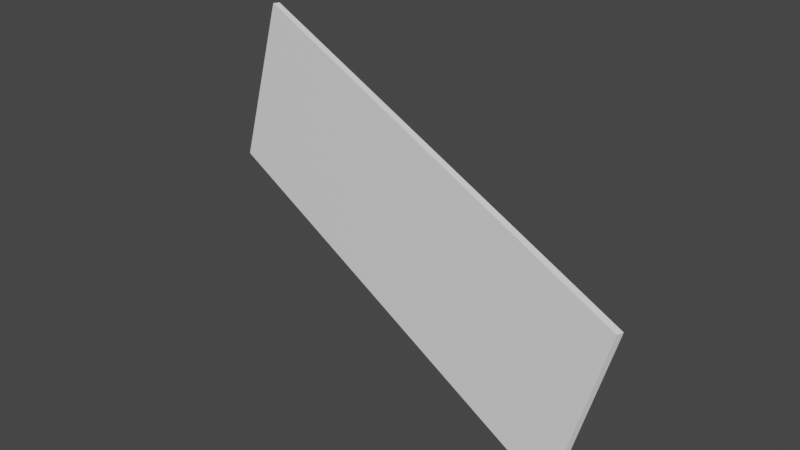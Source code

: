 # Source: architecture.blend  (saved by Blender 3.2.14; exported with 4.5.12 LTS)
import bpy
from mathutils import Matrix  # noqa: F401  (used for matrix-valued properties, if any)

bpy.ops.wm.read_factory_settings(use_empty=True)
scene = bpy.context.scene
scene.name = 'Scene'

# ---- collections
col_collection = bpy.data.collections.new('Collection'); scene.collection.children.link(col_collection)

# ---- images (referenced by path relative to the original .blend; pixels are not part of the script)
import os
ASSET_DIR = os.environ.get("B2B_ASSET_DIR", "")  # directory of the original .blend (textures are referenced by path, not embedded)
HERE = os.path.dirname(os.path.abspath(__file__))  # packed textures are extracted next to this script under _unpacked/

def load_image(name, relpath, width, height, colorspace="sRGB"):
    """Load a texture the original file referenced (path relative to the .blend, or extracted next to this script)."""
    p = next((c for c in (os.path.join(HERE, relpath), os.path.join(ASSET_DIR, relpath)) if relpath and os.path.exists(c)), "")
    if p:
        img = bpy.data.images.load(p, check_existing=True)
        img.name = name
    else:  # same state as the original file: an image datablock whose file is absent (Cycles renders it pink)
        img = bpy.data.images.new(name, width, height)
        img.source = "FILE"
        img.filepath = "//" + (relpath or name)
    img.colorspace_settings.name = colorspace
    return img
img_screenshot_2023_11_10_at_11_47_14_png = load_image('Screenshot 2023-11-10 at 11.47.14.png', 'Screenshot 2023-11-10 at 11.47.14.png', 1024, 1024, 'sRGB')

# ---- materials (node trees are filled in below, after node groups)
mat_material_001 = bpy.data.materials.new('Material.001')
mat_material_001.use_transparent_shadow = False

# ---- material node trees
mat_material_001.use_nodes = True; mat_material_001.node_tree.nodes.clear()
_N = mat_material_001.node_tree.nodes; _L = mat_material_001.node_tree.links
n0 = _N.new('ShaderNodeBsdfPrincipled'); n0.name = 'Principled BSDF'; n0.location = (10, 300)
n0.distribution = 'GGX'
n0.subsurface_method = 'RANDOM_WALK_SKIN'
n0.inputs[3].default_value = 1.45
n0.inputs[27].default_value = (0.0, 0.0, 0.0, 1.0)
n0.inputs[28].default_value = 1.0
n1 = _N.new('ShaderNodeOutputMaterial'); n1.name = 'Material Output'; n1.location = (300, 300)
n2 = _N.new('ShaderNodeTexImage'); n2.name = 'Image Texture'; n2.location = (-606, 94)
n2.image = img_screenshot_2023_11_10_at_11_47_14_png
_L.new(n0.outputs[0], n1.inputs[0])
_L.new(n2.outputs[1], n0.inputs[0])
n1.is_active_output = True

# ---- world
world_world = bpy.data.worlds.new('World'); scene.world = world_world
world_world.use_nodes = True; world_world.node_tree.nodes.clear()
_N = world_world.node_tree.nodes; _L = world_world.node_tree.links
n0 = _N.new('ShaderNodeOutputWorld'); n0.name = 'World Output'; n0.location = (300, 300)
n1 = _N.new('ShaderNodeBackground'); n1.name = 'Background'; n1.location = (10, 300)
n1.inputs[0].default_value = (0.05088, 0.05088, 0.05088, 1.0)
_L.new(n1.outputs[0], n0.inputs[0])
n0.is_active_output = True
world_world.color = (0.05088, 0.05088, 0.05088)
world_world.use_sun_shadow = False
world_world.sun_shadow_jitter_overblur = 0.0

# ---- meshes
me_cube_001 = bpy.data.meshes.new('Cube.001')
me_cube_001.from_pydata([(-2.791, -0.2497, -1.0), (-2.791, -0.2497, 1.0), (-2.791, -0.1721, -1.0), (-2.791, -0.1721, 1.0), (2.791, -0.2497, -1.0), (2.791, -0.2497, 1.0), (2.791, -0.1721, -1.0), (2.791, -0.1721, 1.0)], [], [(0, 1, 3, 2), (2, 3, 7, 6), (6, 7, 5, 4), (4, 5, 1, 0), (2, 6, 4, 0), (7, 3, 1, 5)])
_uv = me_cube_001.uv_layers.new(name='UVMap')
_uv.uv.foreach_set('vector', [0.8342, 0.02079, 0.8342, 0.9792, 0.8083, 0.9792, 0.8083, 0.02079, 0.8083, 0.02079, 0.8083, 0.9792, 0.3588, 0.9792, 0.3588, 0.02079, 0.3588, 0.02079, 0.3588, 0.9792, 0.3329, 0.9792, 0.3329, 0.02079, 0.3329, 0.02079, 0.3329, 0.9792, 0.1658, 0.9792, 0.1658, 0.02079, 0.3588, -0.9376, 0.3588, 0.02079, 0.3329, 0.02079, 0.3329, -0.9376, 0.3588, 0.9792, 0.3588, 1.938, 0.3329, 1.938, 0.3329, 0.9792])
me_cube_001.materials.append(mat_material_001)
me_cube_001.update()

# ---- objects
ob_cube = bpy.data.objects.new('Cube', me_cube_001)

# ---- transforms, parenting, visibility, modifiers, constraints
ob_cube.location = (0.0, 0.0, 0.0)
ob_cube.rotation_euler = (-0.06919, 0.2638, -0.2598)

# ---- collection membership
col_collection.objects.link(ob_cube)

# ---- scene / render settings (as saved in the file)
scene.frame_start = 1; scene.frame_end = 250; scene.frame_set(2)
scene.render.engine = 'BLENDER_EEVEE_NEXT'
scene.render.use_single_layer = True
scene.cycles.sampling_pattern = 'TABULATED_SOBOL'
scene.cycles.use_light_tree = False
scene.view_settings.view_transform = 'Filmic'
bpy.context.view_layer.update()

# ---- added for rendering (the .blend has no active camera and no usable light): camera, sun
cam_auto = bpy.data.cameras.new('AutoCamera')
cam_auto.lens = 50.0
cam_auto.sensor_width = 36.0
cam_auto.clip_end = 1000.0
ob_auto_camera = bpy.data.objects.new('AutoCamera', cam_auto)
scene.collection.objects.link(ob_auto_camera)
ob_auto_camera.location = (6.28136, -7.80239, 5.07946)
ob_auto_camera.rotation_euler = (1.09748, -7.21219e-08, 0.694738)
scene.camera = ob_auto_camera
light_auto_sun = bpy.data.lights.new('AutoSun', 'SUN')
light_auto_sun.energy = 3.0
light_auto_sun.angle = 0.0523599
ob_auto_sun = bpy.data.objects.new('AutoSun', light_auto_sun)
scene.collection.objects.link(ob_auto_sun)
ob_auto_sun.rotation_euler = (0.872665, 0.174533, 0.523599)
bpy.context.view_layer.update()
